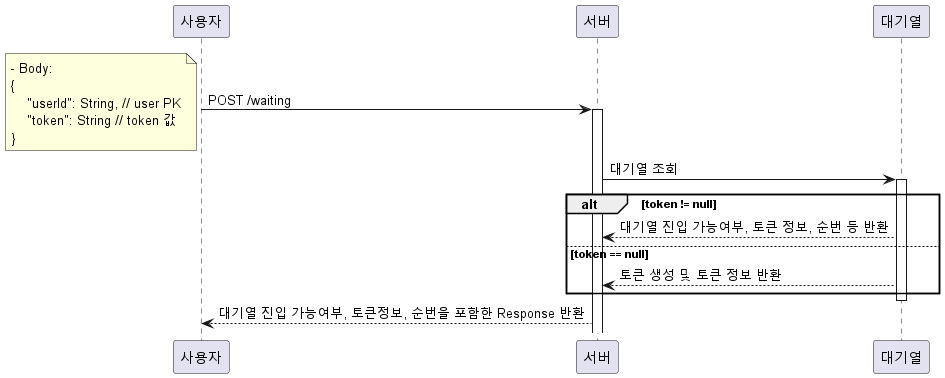

The diagram above was rendered by PlantUML. Its source (embedded in the PNG):
@startuml
'https://plantuml.com/sequence-diagram

participant 사용자
participant 서버
participant 대기열

사용자 -> 서버 : POST /waiting
activate 서버
note left
- Body:
{
    "userId": String, // user PK
    "token": String // token 값
}
end note

서버 -> 대기열 : 대기열 조회
activate 대기열
alt token != null
    대기열 --> 서버 : 대기열 진입 가능여부, 토큰 정보, 순번 등 반환
else token == null
    대기열 --> 서버 : 토큰 생성 및 토큰 정보 반환
end

deactivate 대기열
서버 --> 사용자 : 대기열 진입 가능여부, 토큰정보, 순번을 포함한 Response 반환

deactivate 사용자


@enduml